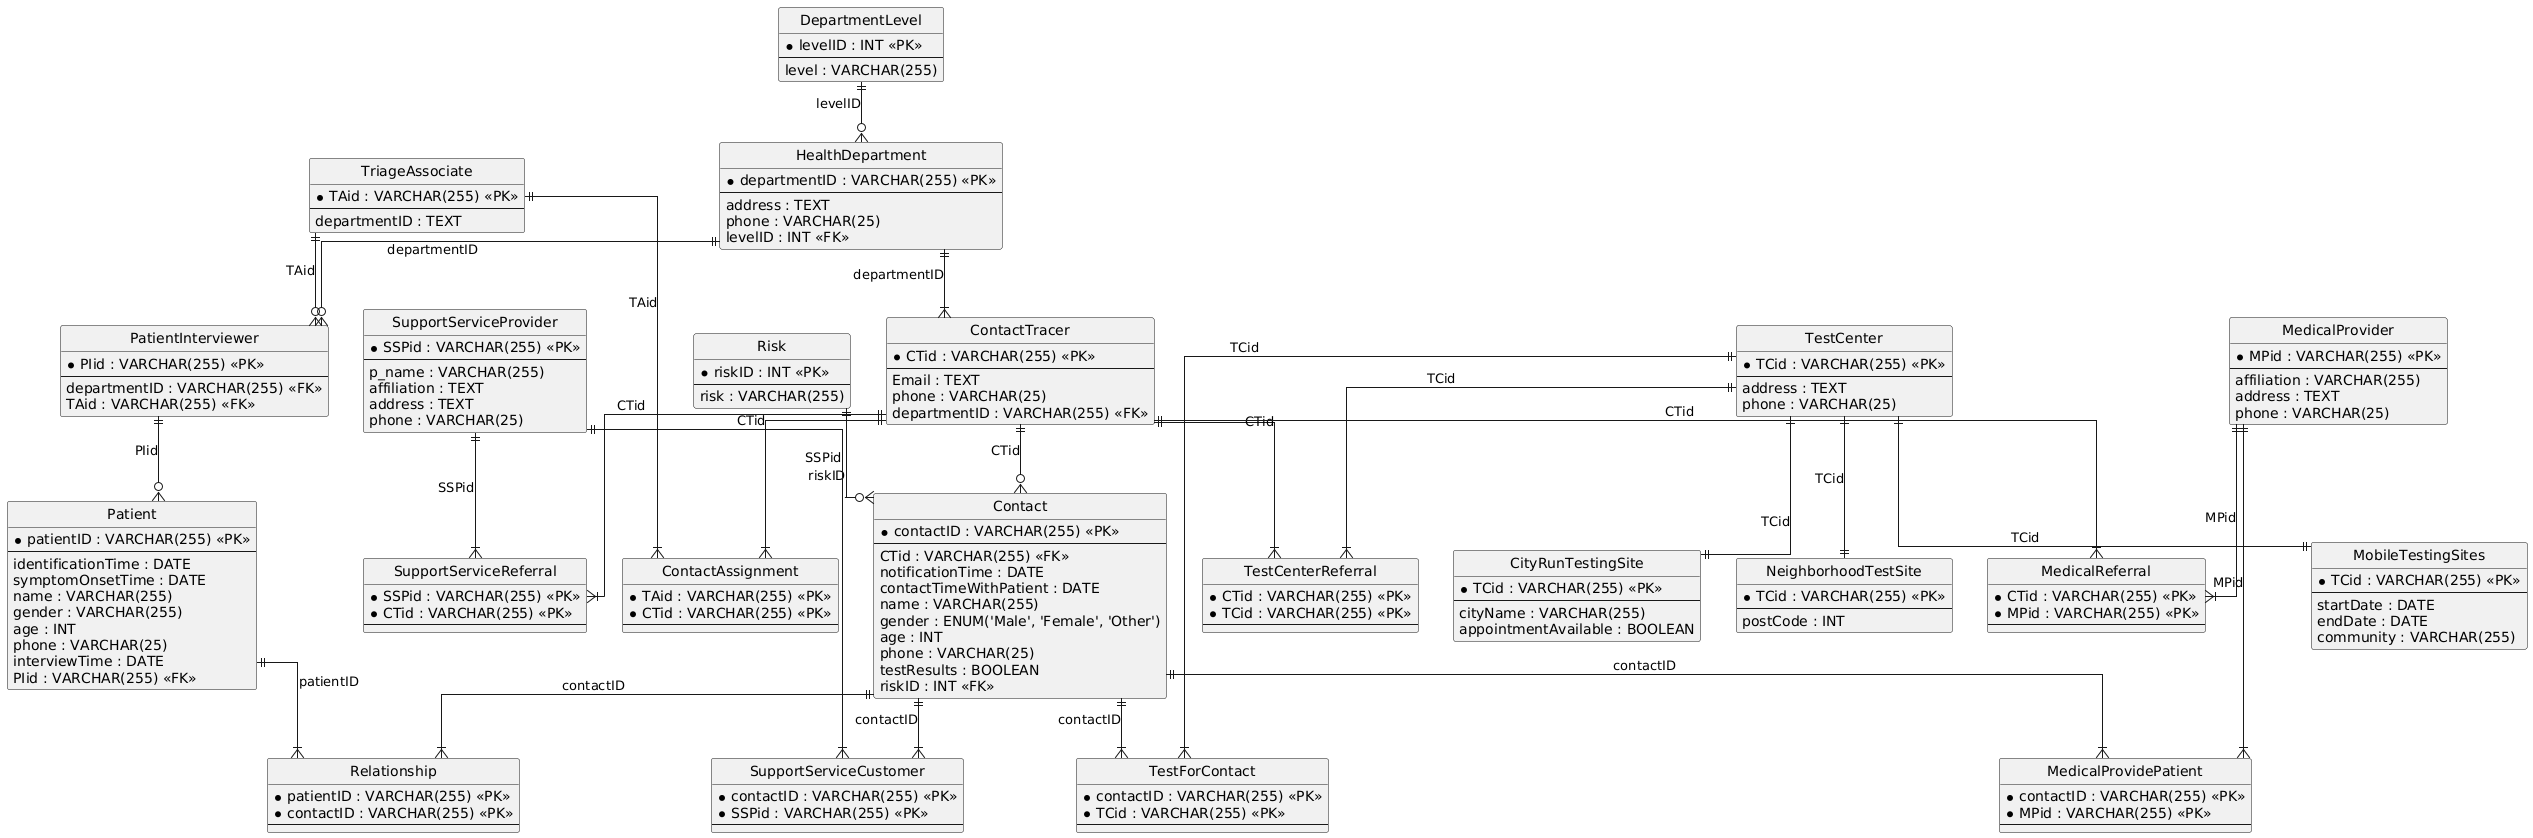

The diagram above was rendered by PlantUML. Its source (embedded in the PNG):
@startuml
hide circle
skinparam linetype ortho

entity "DepartmentLevel" as DepartmentLevel {
  * levelID : INT <<PK>>
  --
  level : VARCHAR(255)
}

entity "HealthDepartment" as HealthDepartment {
  * departmentID : VARCHAR(255) <<PK>>
  --
  address : TEXT
  phone : VARCHAR(25)
  levelID : INT <<FK>>
}

entity "TriageAssociate" as TriageAssociate {
  * TAid : VARCHAR(255) <<PK>>
  --
  departmentID : TEXT
}

entity "TestCenter" as TestCenter {
  * TCid : VARCHAR(255) <<PK>>
  --
  address : TEXT
  phone : VARCHAR(25)
}

entity "MobileTestingSites" as MobileTestingSites {
  * TCid : VARCHAR(255) <<PK>>
  --
  startDate : DATE
  endDate : DATE
  community : VARCHAR(255)
}

entity "CityRunTestingSite" as CityRunTestingSite {
  * TCid : VARCHAR(255) <<PK>>
  --
  cityName : VARCHAR(255)
  appointmentAvailable : BOOLEAN
}

entity "SupportServiceProvider" as SupportServiceProvider {
  * SSPid : VARCHAR(255) <<PK>>
  --
  p_name : VARCHAR(255)
  affiliation : TEXT
  address : TEXT
  phone : VARCHAR(25)
}

entity "MedicalProvider" as MedicalProvider {
  * MPid : VARCHAR(255) <<PK>>
  --
  affiliation : VARCHAR(255)
  address : TEXT
  phone : VARCHAR(25)
}

entity "NeighborhoodTestSite" as NeighborhoodTestSite {
  * TCid : VARCHAR(255) <<PK>>
  --
  postCode : INT
}

entity "PatientInterviewer" as PatientInterviewer {
  * PIid : VARCHAR(255) <<PK>>
  --
  departmentID : VARCHAR(255) <<FK>>
  TAid : VARCHAR(255) <<FK>>
}

entity "Patient" as Patient {
  * patientID : VARCHAR(255) <<PK>>
  --
  identificationTime : DATE
  symptomOnsetTime : DATE
  name : VARCHAR(255)
  gender : VARCHAR(255)
  age : INT
  phone : VARCHAR(25)
  interviewTime : DATE
  PIid : VARCHAR(255) <<FK>>
}

entity "Relationship" as Relationship {
  * patientID : VARCHAR(255) <<PK>>
  * contactID : VARCHAR(255) <<PK>>
  --
}

entity "TestCenterReferral" as TestCenterReferral {
  * CTid : VARCHAR(255) <<PK>>
  * TCid : VARCHAR(255) <<PK>>
  --
}

entity "ContactTracer" as ContactTracer {
  * CTid : VARCHAR(255) <<PK>>
  --
  Email : TEXT
  phone : VARCHAR(25)
  departmentID : VARCHAR(255) <<FK>>
}

entity "SupportServiceReferral" as SupportServiceReferral {
  * SSPid : VARCHAR(255) <<PK>>
  * CTid : VARCHAR(255) <<PK>>
  --
}

entity "Contact" as Contact {
  * contactID : VARCHAR(255) <<PK>>
  --
  CTid : VARCHAR(255) <<FK>>
  notificationTime : DATE
  contactTimeWithPatient : DATE
  name : VARCHAR(255)
  gender : ENUM('Male', 'Female', 'Other')
  age : INT
  phone : VARCHAR(25)
  testResults : BOOLEAN
  riskID : INT <<FK>>
}

entity "Risk" as Risk {
  * riskID : INT <<PK>>
  --
  risk : VARCHAR(255)
}

entity "SupportServiceCustomer" as SupportServiceCustomer {
  * contactID : VARCHAR(255) <<PK>>
  * SSPid : VARCHAR(255) <<PK>>
  --
}

entity "MedicalReferral" as MedicalReferral {
  * CTid : VARCHAR(255) <<PK>>
  * MPid : VARCHAR(255) <<PK>>
  --
}

entity "ContactAssignment" as ContactAssignment {
  * TAid : VARCHAR(255) <<PK>>
  * CTid : VARCHAR(255) <<PK>>
  --
}

entity "TestForContact" as TestForContact {
  * contactID : VARCHAR(255) <<PK>>
  * TCid : VARCHAR(255) <<PK>>
  --
}

entity "MedicalProvidePatient" as MedicalProvidePatient {
  * contactID : VARCHAR(255) <<PK>>
  * MPid : VARCHAR(255) <<PK>>
  --
}

DepartmentLevel ||--o{ HealthDepartment : "levelID"
TestCenter ||--|| MobileTestingSites : "TCid"
TestCenter ||--|| CityRunTestingSite : "TCid"
TestCenter ||--|| NeighborhoodTestSite : "TCid"
HealthDepartment ||--o{ PatientInterviewer : "departmentID"
TriageAssociate ||--o{ PatientInterviewer : "TAid"
PatientInterviewer ||--o{ Patient : "PIid"
Patient ||--|{ Relationship : "patientID"
Contact ||--|{ Relationship : "contactID"
ContactTracer ||--|{ TestCenterReferral : "CTid"
TestCenter ||--|{ TestCenterReferral : "TCid"
HealthDepartment ||--|{ ContactTracer : "departmentID"
SupportServiceProvider ||--|{ SupportServiceReferral : "SSPid"
ContactTracer ||--|{ SupportServiceReferral : "CTid"
ContactTracer ||--o{ Contact : "CTid"
Risk ||--o{ Contact : "riskID"
SupportServiceProvider ||--|{ SupportServiceCustomer : "SSPid"
Contact ||--|{ SupportServiceCustomer : "contactID"
ContactTracer ||--|{ MedicalReferral : "CTid"
MedicalProvider ||--|{ MedicalReferral : "MPid"
TriageAssociate ||--|{ ContactAssignment : "TAid"
ContactTracer ||--|{ ContactAssignment : "CTid"
Contact ||--|{ TestForContact : "contactID"
TestCenter ||--|{ TestForContact : "TCid"
Contact ||--|{ MedicalProvidePatient : "contactID"
MedicalProvider ||--|{ MedicalProvidePatient : "MPid"
@enduml